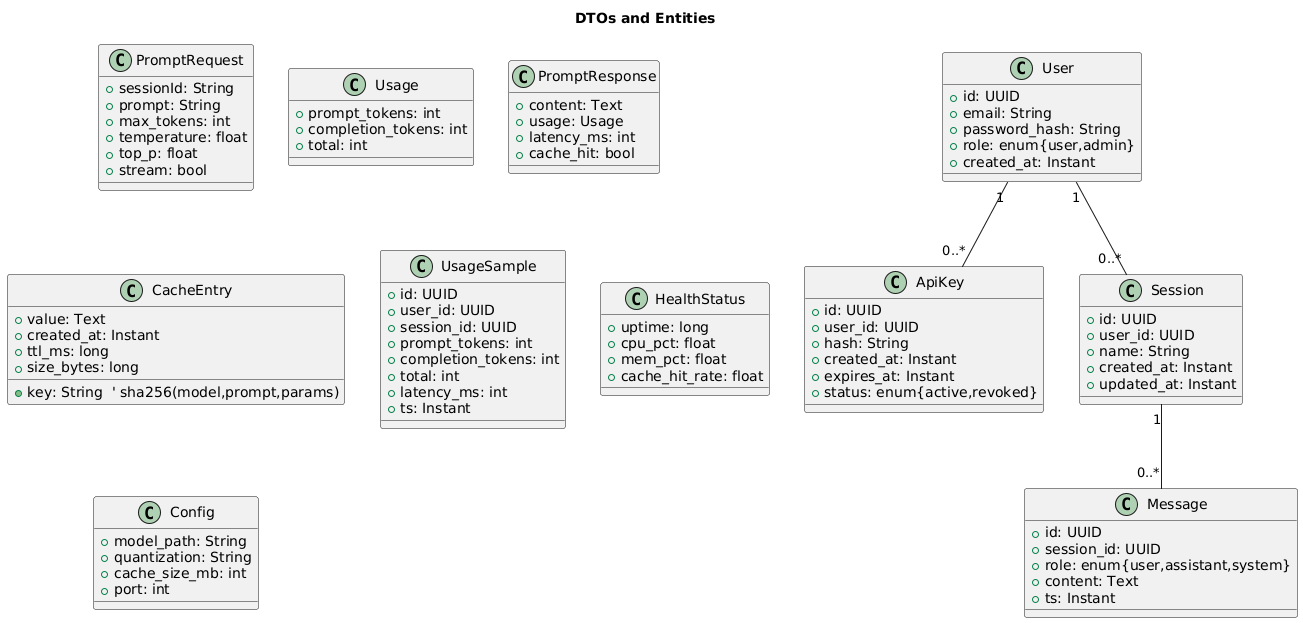

The diagram above was rendered by PlantUML. Its source (embedded in the PNG):
@startuml
title DTOs and Entities

class PromptRequest {
  +sessionId: String
  +prompt: String
  +max_tokens: int
  +temperature: float
  +top_p: float
  +stream: bool
}

class Usage {
  +prompt_tokens: int
  +completion_tokens: int
  +total: int
}

class PromptResponse {
  +content: Text
  +usage: Usage
  +latency_ms: int
  +cache_hit: bool
}

class User {
  +id: UUID
  +email: String
  +password_hash: String
  +role: enum{user,admin}
  +created_at: Instant
}

class ApiKey {
  +id: UUID
  +user_id: UUID
  +hash: String
  +created_at: Instant
  +expires_at: Instant
  +status: enum{active,revoked}
}

class Session {
  +id: UUID
  +user_id: UUID
  +name: String
  +created_at: Instant
  +updated_at: Instant
}

class Message {
  +id: UUID
  +session_id: UUID
  +role: enum{user,assistant,system}
  +content: Text
  +ts: Instant
}

class CacheEntry {
  +key: String  ' sha256(model,prompt,params)
  +value: Text
  +created_at: Instant
  +ttl_ms: long
  +size_bytes: long
}

class UsageSample {
  +id: UUID
  +user_id: UUID
  +session_id: UUID
  +prompt_tokens: int
  +completion_tokens: int
  +total: int
  +latency_ms: int
  +ts: Instant
}

class HealthStatus {
  +uptime: long
  +cpu_pct: float
  +mem_pct: float
  +cache_hit_rate: float
}

class Config {
  +model_path: String
  +quantization: String
  +cache_size_mb: int
  +port: int
}

User "1" -- "0..*" ApiKey
User "1" -- "0..*" Session
Session "1" -- "0..*" Message
@enduml